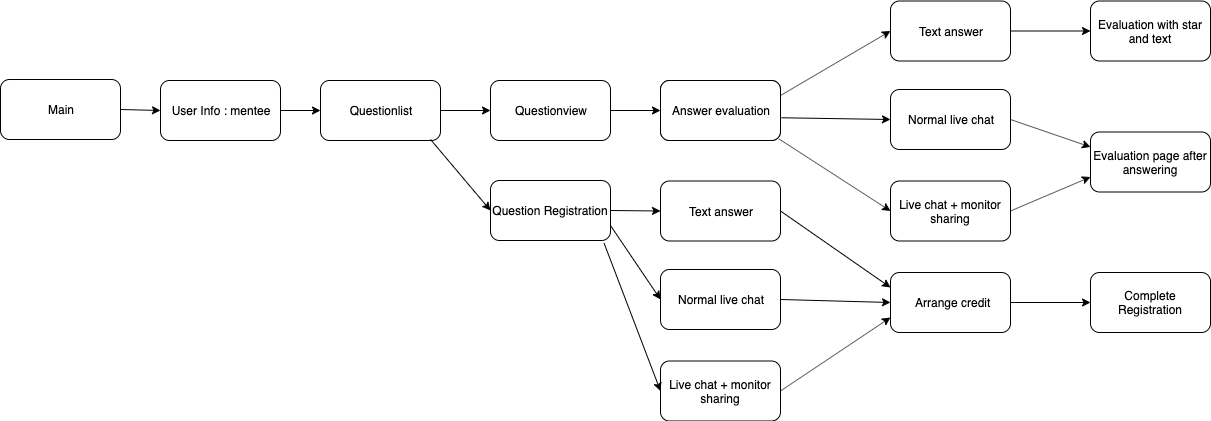

The diagram above was exported from draw.io. Its source (the exported page's mxGraphModel, read from the mxfile embedded in the PNG):
<mxGraphModel dx="-1546" dy="467" grid="1" gridSize="10" guides="1" tooltips="1" connect="1" arrows="1" fold="1" page="1" pageScale="1" pageWidth="826" pageHeight="1169" background="#ffffff" math="0" shadow="0">
  <root>
    <mxCell id="0" />
    <mxCell id="1" parent="0" />
    <mxCell id="OCVs-ifWjkdEfvEfjhbs-156" value="Main" style="rounded=1;whiteSpace=wrap;html=1;" parent="1" vertex="1">
      <mxGeometry x="2490" y="300" width="120" height="60" as="geometry" />
    </mxCell>
    <mxCell id="J6LeVGB74IYppN01pVVs-4" value="User Info : mentee" style="rounded=1;whiteSpace=wrap;html=1;" parent="1" vertex="1">
      <mxGeometry x="2650" y="301" width="120" height="60" as="geometry" />
    </mxCell>
    <mxCell id="J6LeVGB74IYppN01pVVs-5" value="Questionview" style="rounded=1;whiteSpace=wrap;html=1;" parent="1" vertex="1">
      <mxGeometry x="2980" y="301" width="120" height="60" as="geometry" />
    </mxCell>
    <mxCell id="J6LeVGB74IYppN01pVVs-6" value="Questionlist" style="rounded=1;whiteSpace=wrap;html=1;" parent="1" vertex="1">
      <mxGeometry x="2810" y="301" width="120" height="60" as="geometry" />
    </mxCell>
    <mxCell id="J6LeVGB74IYppN01pVVs-7" value="Question Registration" style="rounded=1;whiteSpace=wrap;html=1;" parent="1" vertex="1">
      <mxGeometry x="2980" y="401" width="120" height="60" as="geometry" />
    </mxCell>
    <mxCell id="J6LeVGB74IYppN01pVVs-8" value="Answer evaluation" style="rounded=1;whiteSpace=wrap;html=1;" parent="1" vertex="1">
      <mxGeometry x="3150" y="301" width="120" height="60" as="geometry" />
    </mxCell>
    <mxCell id="J6LeVGB74IYppN01pVVs-9" value="" style="endArrow=classic;html=1;entryX=0;entryY=0.5;entryDx=0;entryDy=0;exitX=1;exitY=0.5;exitDx=0;exitDy=0;" parent="1" source="J6LeVGB74IYppN01pVVs-4" target="J6LeVGB74IYppN01pVVs-6" edge="1">
      <mxGeometry width="50" height="50" relative="1" as="geometry">
        <mxPoint x="2034.9999999999995" y="121" as="sourcePoint" />
        <mxPoint x="2089.9999999999995" y="121" as="targetPoint" />
      </mxGeometry>
    </mxCell>
    <mxCell id="J6LeVGB74IYppN01pVVs-10" value="" style="endArrow=classic;html=1;entryX=0;entryY=0.5;entryDx=0;entryDy=0;exitX=1;exitY=0.5;exitDx=0;exitDy=0;" parent="1" source="OCVs-ifWjkdEfvEfjhbs-156" target="J6LeVGB74IYppN01pVVs-4" edge="1">
      <mxGeometry width="50" height="50" relative="1" as="geometry">
        <mxPoint x="2597" y="260" as="sourcePoint" />
        <mxPoint x="2099.9999999999995" y="131" as="targetPoint" />
      </mxGeometry>
    </mxCell>
    <mxCell id="J6LeVGB74IYppN01pVVs-11" value="" style="endArrow=classic;html=1;entryX=0;entryY=0.5;entryDx=0;entryDy=0;exitX=1;exitY=0.5;exitDx=0;exitDy=0;" parent="1" source="J6LeVGB74IYppN01pVVs-5" target="J6LeVGB74IYppN01pVVs-8" edge="1">
      <mxGeometry width="50" height="50" relative="1" as="geometry">
        <mxPoint x="3270" y="431" as="sourcePoint" />
        <mxPoint x="2830" y="351" as="targetPoint" />
      </mxGeometry>
    </mxCell>
    <mxCell id="J6LeVGB74IYppN01pVVs-12" value="" style="endArrow=classic;html=1;entryX=0;entryY=0.5;entryDx=0;entryDy=0;exitX=0.917;exitY=0.983;exitDx=0;exitDy=0;exitPerimeter=0;" parent="1" source="J6LeVGB74IYppN01pVVs-6" target="J6LeVGB74IYppN01pVVs-7" edge="1">
      <mxGeometry width="50" height="50" relative="1" as="geometry">
        <mxPoint x="2931" y="410" as="sourcePoint" />
        <mxPoint x="2850" y="371" as="targetPoint" />
      </mxGeometry>
    </mxCell>
    <mxCell id="J6LeVGB74IYppN01pVVs-13" value="" style="endArrow=classic;html=1;entryX=0;entryY=0.5;entryDx=0;entryDy=0;exitX=1;exitY=0.5;exitDx=0;exitDy=0;" parent="1" source="J6LeVGB74IYppN01pVVs-6" target="J6LeVGB74IYppN01pVVs-5" edge="1">
      <mxGeometry width="50" height="50" relative="1" as="geometry">
        <mxPoint x="2810" y="391" as="sourcePoint" />
        <mxPoint x="2870" y="391" as="targetPoint" />
      </mxGeometry>
    </mxCell>
    <mxCell id="giLsAK9LNyG4sZF5sc5N-1" value="Answer evaluation" style="rounded=1;whiteSpace=wrap;html=1;" parent="1" vertex="1">
      <mxGeometry x="3150" y="301" width="120" height="60" as="geometry" />
    </mxCell>
    <mxCell id="giLsAK9LNyG4sZF5sc5N-2" value="Normal live chat" style="rounded=1;whiteSpace=wrap;html=1;" parent="1" vertex="1">
      <mxGeometry x="3150" y="490" width="120" height="60" as="geometry" />
    </mxCell>
    <mxCell id="giLsAK9LNyG4sZF5sc5N-3" value="Text answer" style="rounded=1;whiteSpace=wrap;html=1;" parent="1" vertex="1">
      <mxGeometry x="3150" y="401.5" width="120" height="60" as="geometry" />
    </mxCell>
    <mxCell id="giLsAK9LNyG4sZF5sc5N-4" value="Live chat + monitor sharing" style="rounded=1;whiteSpace=wrap;html=1;" parent="1" vertex="1">
      <mxGeometry x="3150" y="581.5" width="120" height="60" as="geometry" />
    </mxCell>
    <mxCell id="giLsAK9LNyG4sZF5sc5N-5" value="&amp;nbsp;Arrange credit" style="rounded=1;whiteSpace=wrap;html=1;" parent="1" vertex="1">
      <mxGeometry x="3380" y="493" width="120" height="60" as="geometry" />
    </mxCell>
    <mxCell id="giLsAK9LNyG4sZF5sc5N-6" value="" style="endArrow=classic;html=1;entryX=0;entryY=0.5;entryDx=0;entryDy=0;exitX=1;exitY=0.5;exitDx=0;exitDy=0;" parent="1" source="giLsAK9LNyG4sZF5sc5N-2" target="giLsAK9LNyG4sZF5sc5N-5" edge="1">
      <mxGeometry width="50" height="50" relative="1" as="geometry">
        <mxPoint x="3110" y="456" as="sourcePoint" />
        <mxPoint x="3160" y="530" as="targetPoint" />
      </mxGeometry>
    </mxCell>
    <mxCell id="giLsAK9LNyG4sZF5sc5N-7" value="" style="endArrow=classic;html=1;entryX=0;entryY=0.75;entryDx=0;entryDy=0;exitX=1;exitY=0.5;exitDx=0;exitDy=0;" parent="1" source="giLsAK9LNyG4sZF5sc5N-4" target="giLsAK9LNyG4sZF5sc5N-5" edge="1">
      <mxGeometry width="50" height="50" relative="1" as="geometry">
        <mxPoint x="3110" y="441" as="sourcePoint" />
        <mxPoint x="3160" y="441.5" as="targetPoint" />
      </mxGeometry>
    </mxCell>
    <mxCell id="giLsAK9LNyG4sZF5sc5N-8" value="" style="endArrow=classic;html=1;entryX=0;entryY=0.25;entryDx=0;entryDy=0;exitX=1;exitY=0.5;exitDx=0;exitDy=0;" parent="1" source="giLsAK9LNyG4sZF5sc5N-3" target="giLsAK9LNyG4sZF5sc5N-5" edge="1">
      <mxGeometry width="50" height="50" relative="1" as="geometry">
        <mxPoint x="3120" y="451" as="sourcePoint" />
        <mxPoint x="3170" y="451.5" as="targetPoint" />
      </mxGeometry>
    </mxCell>
    <mxCell id="giLsAK9LNyG4sZF5sc5N-9" value="Complete Registration" style="rounded=1;whiteSpace=wrap;html=1;" parent="1" vertex="1">
      <mxGeometry x="3580" y="493" width="120" height="60" as="geometry" />
    </mxCell>
    <mxCell id="giLsAK9LNyG4sZF5sc5N-10" value="" style="endArrow=classic;html=1;entryX=0;entryY=0.5;entryDx=0;entryDy=0;exitX=1;exitY=0.5;exitDx=0;exitDy=0;" parent="1" source="giLsAK9LNyG4sZF5sc5N-5" target="giLsAK9LNyG4sZF5sc5N-9" edge="1">
      <mxGeometry width="50" height="50" relative="1" as="geometry">
        <mxPoint x="3280" y="530" as="sourcePoint" />
        <mxPoint x="3370" y="530" as="targetPoint" />
      </mxGeometry>
    </mxCell>
    <mxCell id="giLsAK9LNyG4sZF5sc5N-11" value="Normal live chat" style="rounded=1;whiteSpace=wrap;html=1;" parent="1" vertex="1">
      <mxGeometry x="3380" y="310" width="120" height="60" as="geometry" />
    </mxCell>
    <mxCell id="giLsAK9LNyG4sZF5sc5N-12" value="Text answer" style="rounded=1;whiteSpace=wrap;html=1;" parent="1" vertex="1">
      <mxGeometry x="3380" y="221.5" width="120" height="60" as="geometry" />
    </mxCell>
    <mxCell id="giLsAK9LNyG4sZF5sc5N-13" value="Live chat + monitor sharing" style="rounded=1;whiteSpace=wrap;html=1;" parent="1" vertex="1">
      <mxGeometry x="3380" y="401.5" width="120" height="60" as="geometry" />
    </mxCell>
    <mxCell id="giLsAK9LNyG4sZF5sc5N-14" value="" style="endArrow=classic;html=1;entryX=0;entryY=0.5;entryDx=0;entryDy=0;exitX=0.988;exitY=0.975;exitDx=0;exitDy=0;exitPerimeter=0;" parent="1" source="giLsAK9LNyG4sZF5sc5N-1" target="giLsAK9LNyG4sZF5sc5N-13" edge="1">
      <mxGeometry width="50" height="50" relative="1" as="geometry">
        <mxPoint x="3270.04" y="379.98" as="sourcePoint" />
        <mxPoint x="3170" y="801.5" as="targetPoint" />
      </mxGeometry>
    </mxCell>
    <mxCell id="giLsAK9LNyG4sZF5sc5N-15" value="" style="endArrow=classic;html=1;entryX=0;entryY=0.5;entryDx=0;entryDy=0;exitX=1.008;exitY=0.621;exitDx=0;exitDy=0;exitPerimeter=0;" parent="1" source="giLsAK9LNyG4sZF5sc5N-1" target="giLsAK9LNyG4sZF5sc5N-11" edge="1">
      <mxGeometry width="50" height="50" relative="1" as="geometry">
        <mxPoint x="3280" y="366" as="sourcePoint" />
        <mxPoint x="3170" y="710" as="targetPoint" />
      </mxGeometry>
    </mxCell>
    <mxCell id="giLsAK9LNyG4sZF5sc5N-16" value="" style="endArrow=classic;html=1;entryX=0;entryY=0.5;entryDx=0;entryDy=0;exitX=1;exitY=0.25;exitDx=0;exitDy=0;" parent="1" source="giLsAK9LNyG4sZF5sc5N-1" target="giLsAK9LNyG4sZF5sc5N-12" edge="1">
      <mxGeometry width="50" height="50" relative="1" as="geometry">
        <mxPoint x="3280" y="351" as="sourcePoint" />
        <mxPoint x="3170" y="621.5" as="targetPoint" />
      </mxGeometry>
    </mxCell>
    <mxCell id="giLsAK9LNyG4sZF5sc5N-17" value="Evaluation page after answering" style="rounded=1;whiteSpace=wrap;html=1;" parent="1" vertex="1">
      <mxGeometry x="3580" y="352.5" width="120" height="60" as="geometry" />
    </mxCell>
    <mxCell id="giLsAK9LNyG4sZF5sc5N-18" value="" style="endArrow=classic;html=1;exitX=1;exitY=0.5;exitDx=0;exitDy=0;entryX=0;entryY=0.25;entryDx=0;entryDy=0;" parent="1" source="giLsAK9LNyG4sZF5sc5N-11" target="giLsAK9LNyG4sZF5sc5N-17" edge="1">
      <mxGeometry width="50" height="50" relative="1" as="geometry">
        <mxPoint x="3300" y="287" as="sourcePoint" />
        <mxPoint x="3560" y="391" as="targetPoint" />
      </mxGeometry>
    </mxCell>
    <mxCell id="giLsAK9LNyG4sZF5sc5N-19" value="" style="endArrow=classic;html=1;entryX=0;entryY=0.75;entryDx=0;entryDy=0;exitX=1;exitY=0.5;exitDx=0;exitDy=0;" parent="1" source="giLsAK9LNyG4sZF5sc5N-13" target="giLsAK9LNyG4sZF5sc5N-17" edge="1">
      <mxGeometry width="50" height="50" relative="1" as="geometry">
        <mxPoint x="3290.04" y="300.98" as="sourcePoint" />
        <mxPoint x="3390" y="451" as="targetPoint" />
      </mxGeometry>
    </mxCell>
    <mxCell id="giLsAK9LNyG4sZF5sc5N-20" value="Evaluation with star and text" style="rounded=1;whiteSpace=wrap;html=1;" parent="1" vertex="1">
      <mxGeometry x="3580" y="221.5" width="120" height="60" as="geometry" />
    </mxCell>
    <mxCell id="giLsAK9LNyG4sZF5sc5N-21" value="" style="endArrow=classic;html=1;entryX=0;entryY=0.5;entryDx=0;entryDy=0;exitX=1;exitY=0.5;exitDx=0;exitDy=0;" parent="1" source="giLsAK9LNyG4sZF5sc5N-12" target="giLsAK9LNyG4sZF5sc5N-20" edge="1">
      <mxGeometry width="50" height="50" relative="1" as="geometry">
        <mxPoint x="3300" y="371" as="sourcePoint" />
        <mxPoint x="3400" y="281" as="targetPoint" />
      </mxGeometry>
    </mxCell>
    <mxCell id="giLsAK9LNyG4sZF5sc5N-22" value="" style="endArrow=classic;html=1;entryX=0;entryY=0.5;entryDx=0;entryDy=0;exitX=0.946;exitY=1.042;exitDx=0;exitDy=0;exitPerimeter=0;" parent="1" edge="1">
      <mxGeometry width="50" height="50" relative="1" as="geometry">
        <mxPoint x="3093.5200000000004" y="463.52" as="sourcePoint" />
        <mxPoint x="3150" y="611.5" as="targetPoint" />
      </mxGeometry>
    </mxCell>
    <mxCell id="giLsAK9LNyG4sZF5sc5N-23" value="" style="endArrow=classic;html=1;entryX=0;entryY=0.5;entryDx=0;entryDy=0;exitX=1;exitY=0.75;exitDx=0;exitDy=0;" parent="1" edge="1">
      <mxGeometry width="50" height="50" relative="1" as="geometry">
        <mxPoint x="3100" y="446" as="sourcePoint" />
        <mxPoint x="3150" y="520" as="targetPoint" />
      </mxGeometry>
    </mxCell>
    <mxCell id="giLsAK9LNyG4sZF5sc5N-24" value="" style="endArrow=classic;html=1;entryX=0;entryY=0.5;entryDx=0;entryDy=0;exitX=1;exitY=0.5;exitDx=0;exitDy=0;" parent="1" edge="1">
      <mxGeometry width="50" height="50" relative="1" as="geometry">
        <mxPoint x="3100" y="431" as="sourcePoint" />
        <mxPoint x="3150" y="431.5" as="targetPoint" />
      </mxGeometry>
    </mxCell>
  </root>
</mxGraphModel>